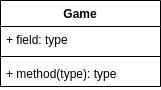

The diagram above was exported from draw.io. Its source (the exported page's mxGraphModel, read from the mxfile embedded in the PNG):
<mxGraphModel dx="414" dy="773" grid="1" gridSize="10" guides="1" tooltips="1" connect="1" arrows="1" fold="1" page="1" pageScale="1" pageWidth="850" pageHeight="1100" math="0" shadow="0">
  <root>
    <mxCell id="0" />
    <mxCell id="1" parent="0" />
    <mxCell id="6" value="Game" style="swimlane;fontStyle=1;align=center;verticalAlign=top;childLayout=stackLayout;horizontal=1;startSize=26;horizontalStack=0;resizeParent=1;resizeParentMax=0;resizeLast=0;collapsible=1;marginBottom=0;" vertex="1" parent="1">
      <mxGeometry x="120" y="190" width="160" height="86" as="geometry" />
    </mxCell>
    <mxCell id="7" value="+ field: type" style="text;strokeColor=none;fillColor=none;align=left;verticalAlign=top;spacingLeft=4;spacingRight=4;overflow=hidden;rotatable=0;points=[[0,0.5],[1,0.5]];portConstraint=eastwest;" vertex="1" parent="6">
      <mxGeometry y="26" width="160" height="26" as="geometry" />
    </mxCell>
    <mxCell id="8" value="" style="line;strokeWidth=1;fillColor=none;align=left;verticalAlign=middle;spacingTop=-1;spacingLeft=3;spacingRight=3;rotatable=0;labelPosition=right;points=[];portConstraint=eastwest;strokeColor=inherit;" vertex="1" parent="6">
      <mxGeometry y="52" width="160" height="8" as="geometry" />
    </mxCell>
    <mxCell id="9" value="+ method(type): type" style="text;strokeColor=none;fillColor=none;align=left;verticalAlign=top;spacingLeft=4;spacingRight=4;overflow=hidden;rotatable=0;points=[[0,0.5],[1,0.5]];portConstraint=eastwest;" vertex="1" parent="6">
      <mxGeometry y="60" width="160" height="26" as="geometry" />
    </mxCell>
  </root>
</mxGraphModel>